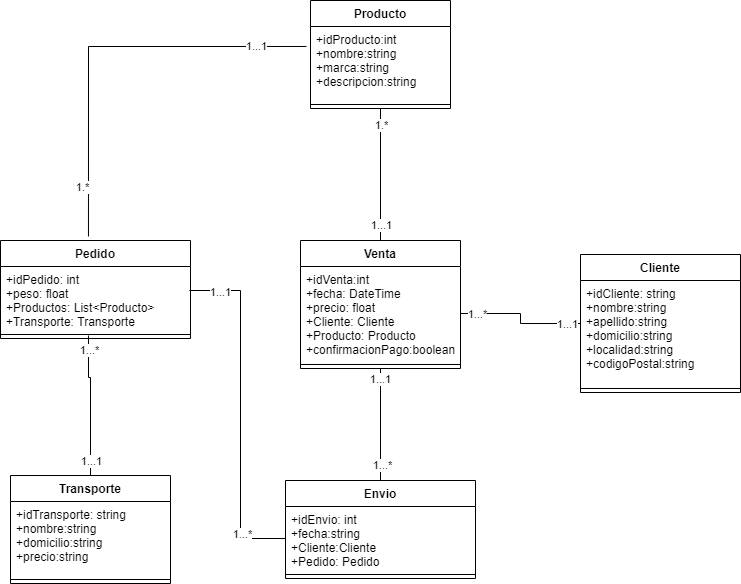

The diagram above was exported from draw.io. Its source (the exported page's mxGraphModel, read from the mxfile embedded in the PNG):
<mxGraphModel dx="1420" dy="2003" grid="1" gridSize="10" guides="1" tooltips="1" connect="1" arrows="1" fold="1" page="1" pageScale="1" pageWidth="827" pageHeight="1169" math="0" shadow="0">
  <root>
    <mxCell id="0" />
    <mxCell id="1" parent="0" />
    <mxCell id="_-4WqXsh-NPJhMZustzJ-5" style="edgeStyle=orthogonalEdgeStyle;rounded=0;orthogonalLoop=1;jettySize=auto;html=1;entryX=0.5;entryY=0;entryDx=0;entryDy=0;endArrow=none;endFill=0;" parent="1" source="qFU64uHPlNgEFX9MMu-f-1" target="v2klL8_SNwjCIbr9DgQu-1" edge="1">
      <mxGeometry relative="1" as="geometry" />
    </mxCell>
    <mxCell id="_-4WqXsh-NPJhMZustzJ-12" value="1...1" style="edgeLabel;html=1;align=center;verticalAlign=middle;resizable=0;points=[];" parent="_-4WqXsh-NPJhMZustzJ-5" vertex="1" connectable="0">
      <mxGeometry x="-0.825" y="-1" relative="1" as="geometry">
        <mxPoint as="offset" />
      </mxGeometry>
    </mxCell>
    <mxCell id="_-4WqXsh-NPJhMZustzJ-13" value="1...*" style="edgeLabel;html=1;align=center;verticalAlign=middle;resizable=0;points=[];" parent="_-4WqXsh-NPJhMZustzJ-5" vertex="1" connectable="0">
      <mxGeometry x="0.7107" y="1" relative="1" as="geometry">
        <mxPoint as="offset" />
      </mxGeometry>
    </mxCell>
    <mxCell id="_-4WqXsh-NPJhMZustzJ-2" style="edgeStyle=orthogonalEdgeStyle;rounded=0;orthogonalLoop=1;jettySize=auto;html=1;entryX=0.463;entryY=0.625;entryDx=0;entryDy=0;endArrow=none;endFill=0;entryPerimeter=0;" parent="1" source="qFU64uHPlNgEFX9MMu-f-17" target="tMmVpu0hEZIgb7mWLZ66-3" edge="1">
      <mxGeometry relative="1" as="geometry">
        <Array as="points">
          <mxPoint x="120" y="217" />
          <mxPoint x="118" y="217" />
        </Array>
      </mxGeometry>
    </mxCell>
    <mxCell id="_-4WqXsh-NPJhMZustzJ-10" value="1...1" style="edgeLabel;html=1;align=center;verticalAlign=middle;resizable=0;points=[];" parent="_-4WqXsh-NPJhMZustzJ-2" vertex="1" connectable="0">
      <mxGeometry x="-0.7867" relative="1" as="geometry">
        <mxPoint as="offset" />
      </mxGeometry>
    </mxCell>
    <mxCell id="_-4WqXsh-NPJhMZustzJ-11" value="1...*" style="edgeLabel;html=1;align=center;verticalAlign=middle;resizable=0;points=[];" parent="_-4WqXsh-NPJhMZustzJ-2" vertex="1" connectable="0">
      <mxGeometry x="0.7833" y="-1" relative="1" as="geometry">
        <mxPoint as="offset" />
      </mxGeometry>
    </mxCell>
    <mxCell id="_-4WqXsh-NPJhMZustzJ-3" style="edgeStyle=orthogonalEdgeStyle;rounded=0;orthogonalLoop=1;jettySize=auto;html=1;entryX=1;entryY=0.5;entryDx=0;entryDy=0;endArrow=none;endFill=0;" parent="1" source="qFU64uHPlNgEFX9MMu-f-13" target="qFU64uHPlNgEFX9MMu-f-2" edge="1">
      <mxGeometry relative="1" as="geometry" />
    </mxCell>
    <mxCell id="_-4WqXsh-NPJhMZustzJ-8" value="1...*" style="edgeLabel;html=1;align=center;verticalAlign=middle;resizable=0;points=[];" parent="_-4WqXsh-NPJhMZustzJ-3" vertex="1" connectable="0">
      <mxGeometry x="0.7533" relative="1" as="geometry">
        <mxPoint as="offset" />
      </mxGeometry>
    </mxCell>
    <mxCell id="_-4WqXsh-NPJhMZustzJ-9" value="1...1" style="edgeLabel;html=1;align=center;verticalAlign=middle;resizable=0;points=[];" parent="_-4WqXsh-NPJhMZustzJ-3" vertex="1" connectable="0">
      <mxGeometry x="-0.78" relative="1" as="geometry">
        <mxPoint as="offset" />
      </mxGeometry>
    </mxCell>
    <mxCell id="_-4WqXsh-NPJhMZustzJ-4" style="edgeStyle=orthogonalEdgeStyle;rounded=0;orthogonalLoop=1;jettySize=auto;html=1;entryX=0.5;entryY=0;entryDx=0;entryDy=0;endArrow=none;endFill=0;" parent="1" source="qFU64uHPlNgEFX9MMu-f-21" target="qFU64uHPlNgEFX9MMu-f-1" edge="1">
      <mxGeometry relative="1" as="geometry" />
    </mxCell>
    <mxCell id="_-4WqXsh-NPJhMZustzJ-6" value="1.*" style="edgeLabel;html=1;align=center;verticalAlign=middle;resizable=0;points=[];" parent="_-4WqXsh-NPJhMZustzJ-4" vertex="1" connectable="0">
      <mxGeometry x="-0.7574" y="3" relative="1" as="geometry">
        <mxPoint x="-3" as="offset" />
      </mxGeometry>
    </mxCell>
    <mxCell id="_-4WqXsh-NPJhMZustzJ-7" value="1...1" style="edgeLabel;html=1;align=center;verticalAlign=middle;resizable=0;points=[];" parent="_-4WqXsh-NPJhMZustzJ-4" vertex="1" connectable="0">
      <mxGeometry x="0.7508" relative="1" as="geometry">
        <mxPoint as="offset" />
      </mxGeometry>
    </mxCell>
    <mxCell id="qFU64uHPlNgEFX9MMu-f-1" value="Venta" style="swimlane;fontStyle=1;align=center;verticalAlign=top;childLayout=stackLayout;horizontal=1;startSize=26;horizontalStack=0;resizeParent=1;resizeParentMax=0;resizeLast=0;collapsible=1;marginBottom=0;" parent="1" vertex="1">
      <mxGeometry x="330" y="80" width="160" height="128" as="geometry" />
    </mxCell>
    <mxCell id="qFU64uHPlNgEFX9MMu-f-2" value="+idVenta:int&#10;+fecha: DateTime&#10;+precio: float&#10;+Cliente: Cliente&#10;+Producto: Producto&#10;+confirmacionPago:boolean&#10;" style="text;strokeColor=none;fillColor=none;align=left;verticalAlign=top;spacingLeft=4;spacingRight=4;overflow=hidden;rotatable=0;points=[[0,0.5],[1,0.5]];portConstraint=eastwest;" parent="qFU64uHPlNgEFX9MMu-f-1" vertex="1">
      <mxGeometry y="26" width="160" height="94" as="geometry" />
    </mxCell>
    <mxCell id="qFU64uHPlNgEFX9MMu-f-3" value="" style="line;strokeWidth=1;fillColor=none;align=left;verticalAlign=middle;spacingTop=-1;spacingLeft=3;spacingRight=3;rotatable=0;labelPosition=right;points=[];portConstraint=eastwest;" parent="qFU64uHPlNgEFX9MMu-f-1" vertex="1">
      <mxGeometry y="120" width="160" height="8" as="geometry" />
    </mxCell>
    <mxCell id="qFU64uHPlNgEFX9MMu-f-13" value="Cliente" style="swimlane;fontStyle=1;align=center;verticalAlign=top;childLayout=stackLayout;horizontal=1;startSize=26;horizontalStack=0;resizeParent=1;resizeParentMax=0;resizeLast=0;collapsible=1;marginBottom=0;" parent="1" vertex="1">
      <mxGeometry x="610" y="94" width="160" height="138" as="geometry" />
    </mxCell>
    <mxCell id="qFU64uHPlNgEFX9MMu-f-14" value="+idCliente: string&#10;+nombre:string&#10;+apellido:string&#10;+domicilio:string&#10;+localidad:string&#10;+codigoPostal:string" style="text;strokeColor=none;fillColor=none;align=left;verticalAlign=top;spacingLeft=4;spacingRight=4;overflow=hidden;rotatable=0;points=[[0,0.5],[1,0.5]];portConstraint=eastwest;" parent="qFU64uHPlNgEFX9MMu-f-13" vertex="1">
      <mxGeometry y="26" width="160" height="104" as="geometry" />
    </mxCell>
    <mxCell id="qFU64uHPlNgEFX9MMu-f-15" value="" style="line;strokeWidth=1;fillColor=none;align=left;verticalAlign=middle;spacingTop=-1;spacingLeft=3;spacingRight=3;rotatable=0;labelPosition=right;points=[];portConstraint=eastwest;" parent="qFU64uHPlNgEFX9MMu-f-13" vertex="1">
      <mxGeometry y="130" width="160" height="8" as="geometry" />
    </mxCell>
    <mxCell id="qFU64uHPlNgEFX9MMu-f-17" value="Transporte" style="swimlane;fontStyle=1;align=center;verticalAlign=top;childLayout=stackLayout;horizontal=1;startSize=26;horizontalStack=0;resizeParent=1;resizeParentMax=0;resizeLast=0;collapsible=1;marginBottom=0;" parent="1" vertex="1">
      <mxGeometry x="40" y="315" width="160" height="108" as="geometry" />
    </mxCell>
    <mxCell id="qFU64uHPlNgEFX9MMu-f-18" value="+idTransporte: string&#10;+nombre:string&#10;+domicilio:string&#10;+precio:string" style="text;strokeColor=none;fillColor=none;align=left;verticalAlign=top;spacingLeft=4;spacingRight=4;overflow=hidden;rotatable=0;points=[[0,0.5],[1,0.5]];portConstraint=eastwest;" parent="qFU64uHPlNgEFX9MMu-f-17" vertex="1">
      <mxGeometry y="26" width="160" height="74" as="geometry" />
    </mxCell>
    <mxCell id="qFU64uHPlNgEFX9MMu-f-19" value="" style="line;strokeWidth=1;fillColor=none;align=left;verticalAlign=middle;spacingTop=-1;spacingLeft=3;spacingRight=3;rotatable=0;labelPosition=right;points=[];portConstraint=eastwest;" parent="qFU64uHPlNgEFX9MMu-f-17" vertex="1">
      <mxGeometry y="100" width="160" height="8" as="geometry" />
    </mxCell>
    <mxCell id="qFU64uHPlNgEFX9MMu-f-21" value="Producto" style="swimlane;fontStyle=1;align=center;verticalAlign=top;childLayout=stackLayout;horizontal=1;startSize=26;horizontalStack=0;resizeParent=1;resizeParentMax=0;resizeLast=0;collapsible=1;marginBottom=0;" parent="1" vertex="1">
      <mxGeometry x="340" y="-160" width="140" height="108" as="geometry" />
    </mxCell>
    <mxCell id="qFU64uHPlNgEFX9MMu-f-22" value="+idProducto:int&#10;+nombre:string&#10;+marca:string&#10;+descripcion:string" style="text;strokeColor=none;fillColor=none;align=left;verticalAlign=top;spacingLeft=4;spacingRight=4;overflow=hidden;rotatable=0;points=[[0,0.5],[1,0.5]];portConstraint=eastwest;" parent="qFU64uHPlNgEFX9MMu-f-21" vertex="1">
      <mxGeometry y="26" width="140" height="74" as="geometry" />
    </mxCell>
    <mxCell id="qFU64uHPlNgEFX9MMu-f-23" value="" style="line;strokeWidth=1;fillColor=none;align=left;verticalAlign=middle;spacingTop=-1;spacingLeft=3;spacingRight=3;rotatable=0;labelPosition=right;points=[];portConstraint=eastwest;" parent="qFU64uHPlNgEFX9MMu-f-21" vertex="1">
      <mxGeometry y="100" width="140" height="8" as="geometry" />
    </mxCell>
    <mxCell id="v2klL8_SNwjCIbr9DgQu-1" value="Envio" style="swimlane;fontStyle=1;align=center;verticalAlign=top;childLayout=stackLayout;horizontal=1;startSize=26;horizontalStack=0;resizeParent=1;resizeParentMax=0;resizeLast=0;collapsible=1;marginBottom=0;" parent="1" vertex="1">
      <mxGeometry x="315" y="320" width="190" height="98" as="geometry" />
    </mxCell>
    <mxCell id="v2klL8_SNwjCIbr9DgQu-2" value="+idEnvio: int&#10;+fecha:string&#10;+Cliente:Cliente&#10;+Pedido: Pedido" style="text;strokeColor=none;fillColor=none;align=left;verticalAlign=top;spacingLeft=4;spacingRight=4;overflow=hidden;rotatable=0;points=[[0,0.5],[1,0.5]];portConstraint=eastwest;" parent="v2klL8_SNwjCIbr9DgQu-1" vertex="1">
      <mxGeometry y="26" width="190" height="64" as="geometry" />
    </mxCell>
    <mxCell id="v2klL8_SNwjCIbr9DgQu-3" value="" style="line;strokeWidth=1;fillColor=none;align=left;verticalAlign=middle;spacingTop=-1;spacingLeft=3;spacingRight=3;rotatable=0;labelPosition=right;points=[];portConstraint=eastwest;" parent="v2klL8_SNwjCIbr9DgQu-1" vertex="1">
      <mxGeometry y="90" width="190" height="8" as="geometry" />
    </mxCell>
    <mxCell id="tMmVpu0hEZIgb7mWLZ66-1" value="Pedido" style="swimlane;fontStyle=1;align=center;verticalAlign=top;childLayout=stackLayout;horizontal=1;startSize=26;horizontalStack=0;resizeParent=1;resizeParentMax=0;resizeLast=0;collapsible=1;marginBottom=0;" vertex="1" parent="1">
      <mxGeometry x="30" y="80" width="190" height="98" as="geometry" />
    </mxCell>
    <mxCell id="tMmVpu0hEZIgb7mWLZ66-2" value="+idPedido: int&#10;+peso: float&#10;+Productos: List&lt;Producto&gt;&#10;+Transporte: Transporte" style="text;strokeColor=none;fillColor=none;align=left;verticalAlign=top;spacingLeft=4;spacingRight=4;overflow=hidden;rotatable=0;points=[[0,0.5],[1,0.5]];portConstraint=eastwest;" vertex="1" parent="tMmVpu0hEZIgb7mWLZ66-1">
      <mxGeometry y="26" width="190" height="64" as="geometry" />
    </mxCell>
    <mxCell id="tMmVpu0hEZIgb7mWLZ66-4" style="edgeStyle=orthogonalEdgeStyle;rounded=0;orthogonalLoop=1;jettySize=auto;html=1;entryX=0;entryY=0.5;entryDx=0;entryDy=0;endArrow=none;endFill=0;" edge="1" parent="tMmVpu0hEZIgb7mWLZ66-1" target="v2klL8_SNwjCIbr9DgQu-2">
      <mxGeometry relative="1" as="geometry">
        <mxPoint x="189" y="50" as="sourcePoint" />
        <mxPoint x="189" y="162" as="targetPoint" />
        <Array as="points">
          <mxPoint x="240" y="50" />
          <mxPoint x="240" y="298" />
        </Array>
      </mxGeometry>
    </mxCell>
    <mxCell id="tMmVpu0hEZIgb7mWLZ66-5" value="1...1" style="edgeLabel;html=1;align=center;verticalAlign=middle;resizable=0;points=[];" vertex="1" connectable="0" parent="tMmVpu0hEZIgb7mWLZ66-4">
      <mxGeometry x="-0.825" y="-1" relative="1" as="geometry">
        <mxPoint as="offset" />
      </mxGeometry>
    </mxCell>
    <mxCell id="tMmVpu0hEZIgb7mWLZ66-6" value="1...*" style="edgeLabel;html=1;align=center;verticalAlign=middle;resizable=0;points=[];" vertex="1" connectable="0" parent="tMmVpu0hEZIgb7mWLZ66-4">
      <mxGeometry x="0.7107" y="1" relative="1" as="geometry">
        <mxPoint as="offset" />
      </mxGeometry>
    </mxCell>
    <mxCell id="tMmVpu0hEZIgb7mWLZ66-3" value="" style="line;strokeWidth=1;fillColor=none;align=left;verticalAlign=middle;spacingTop=-1;spacingLeft=3;spacingRight=3;rotatable=0;labelPosition=right;points=[];portConstraint=eastwest;" vertex="1" parent="tMmVpu0hEZIgb7mWLZ66-1">
      <mxGeometry y="90" width="190" height="8" as="geometry" />
    </mxCell>
    <mxCell id="tMmVpu0hEZIgb7mWLZ66-7" style="edgeStyle=orthogonalEdgeStyle;rounded=0;orthogonalLoop=1;jettySize=auto;html=1;entryX=-0.029;entryY=0.27;entryDx=0;entryDy=0;endArrow=none;endFill=0;exitX=0.463;exitY=-0.041;exitDx=0;exitDy=0;exitPerimeter=0;entryPerimeter=0;" edge="1" parent="1" source="tMmVpu0hEZIgb7mWLZ66-1" target="qFU64uHPlNgEFX9MMu-f-22">
      <mxGeometry relative="1" as="geometry">
        <mxPoint x="230" y="-132" as="sourcePoint" />
        <mxPoint x="230" as="targetPoint" />
        <Array as="points">
          <mxPoint x="118" y="-114" />
        </Array>
      </mxGeometry>
    </mxCell>
    <mxCell id="tMmVpu0hEZIgb7mWLZ66-8" value="1.*" style="edgeLabel;html=1;align=center;verticalAlign=middle;resizable=0;points=[];" vertex="1" connectable="0" parent="tMmVpu0hEZIgb7mWLZ66-7">
      <mxGeometry x="-0.7574" y="3" relative="1" as="geometry">
        <mxPoint x="-3" as="offset" />
      </mxGeometry>
    </mxCell>
    <mxCell id="tMmVpu0hEZIgb7mWLZ66-9" value="1...1" style="edgeLabel;html=1;align=center;verticalAlign=middle;resizable=0;points=[];" vertex="1" connectable="0" parent="tMmVpu0hEZIgb7mWLZ66-7">
      <mxGeometry x="0.7508" relative="1" as="geometry">
        <mxPoint as="offset" />
      </mxGeometry>
    </mxCell>
  </root>
</mxGraphModel>